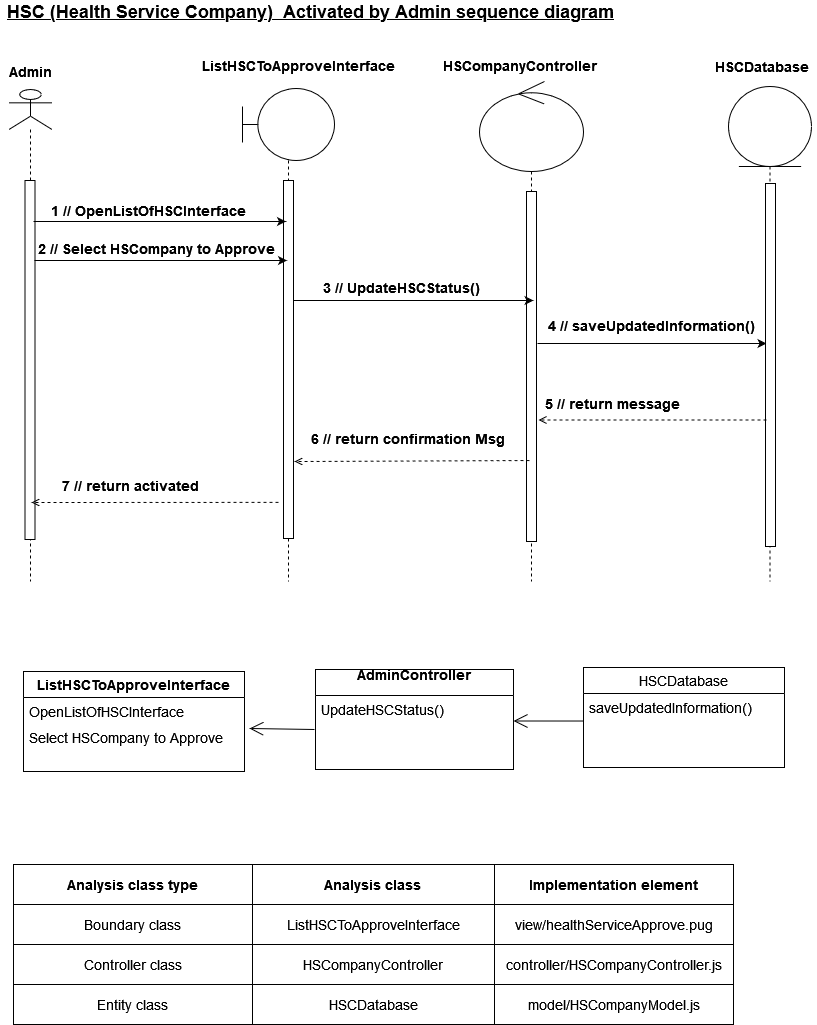

The diagram above was exported from draw.io. Its source (the exported page's mxGraphModel, read from the mxfile embedded in the PNG):
<mxGraphModel dx="3658" dy="2632" grid="1" gridSize="10" guides="1" tooltips="1" connect="1" arrows="1" fold="1" page="1" pageScale="1" pageWidth="850" pageHeight="1100" math="0" shadow="0">
  <root>
    <mxCell id="0" />
    <mxCell id="1" parent="0" />
    <mxCell id="iPONVBzMXF6XQSM-_Gio-1" value="&lt;font style=&quot;font-size: 14px&quot;&gt;&lt;b&gt;HSCompanyController&lt;/b&gt;&lt;/font&gt;" style="text;html=1;resizable=0;autosize=1;align=center;verticalAlign=middle;points=[];fillColor=none;strokeColor=none;rounded=0;" parent="1" vertex="1">
      <mxGeometry x="-2090" y="-2126" width="170" height="20" as="geometry" />
    </mxCell>
    <mxCell id="iPONVBzMXF6XQSM-_Gio-2" value="&lt;font style=&quot;font-size: 14px&quot;&gt;&lt;b&gt;ListHSCToApproveInterface&lt;/b&gt;&lt;/font&gt;" style="text;html=1;resizable=0;autosize=1;align=center;verticalAlign=middle;points=[];fillColor=none;strokeColor=none;rounded=0;" parent="1" vertex="1">
      <mxGeometry x="-2331" y="-2126" width="210" height="20" as="geometry" />
    </mxCell>
    <mxCell id="iPONVBzMXF6XQSM-_Gio-3" value="&lt;font style=&quot;font-size: 14px&quot;&gt;&lt;b&gt;HSCDatabase&lt;/b&gt;&lt;/font&gt;" style="text;html=1;resizable=0;autosize=1;align=center;verticalAlign=middle;points=[];fillColor=none;strokeColor=none;rounded=0;" parent="1" vertex="1">
      <mxGeometry x="-1818" y="-2125" width="110" height="20" as="geometry" />
    </mxCell>
    <mxCell id="iPONVBzMXF6XQSM-_Gio-4" value="" style="shape=umlLifeline;participant=umlActor;perimeter=lifelinePerimeter;whiteSpace=wrap;html=1;container=1;collapsible=0;recursiveResize=0;verticalAlign=top;spacingTop=36;outlineConnect=0;fontSize=14;" parent="1" vertex="1">
      <mxGeometry x="-2515.5" y="-2092" width="43" height="492" as="geometry" />
    </mxCell>
    <mxCell id="iPONVBzMXF6XQSM-_Gio-5" value="" style="html=1;points=[];perimeter=orthogonalPerimeter;fontSize=14;" parent="iPONVBzMXF6XQSM-_Gio-4" vertex="1">
      <mxGeometry x="16" y="91" width="10" height="359" as="geometry" />
    </mxCell>
    <mxCell id="gqSiId_f9DUEsVopz-5H-1" value="" style="endArrow=open;html=1;rounded=0;dashed=1;endFill=0;exitX=-0.5;exitY=0.899;exitDx=0;exitDy=0;exitPerimeter=0;" edge="1" parent="iPONVBzMXF6XQSM-_Gio-4" source="iPONVBzMXF6XQSM-_Gio-11">
      <mxGeometry width="50" height="50" relative="1" as="geometry">
        <mxPoint x="257.5" y="411.99700000000007" as="sourcePoint" />
        <mxPoint x="22.5" y="412.99" as="targetPoint" />
      </mxGeometry>
    </mxCell>
    <mxCell id="iPONVBzMXF6XQSM-_Gio-6" value="" style="shape=umlLifeline;participant=umlControl;perimeter=lifelinePerimeter;whiteSpace=wrap;html=1;container=1;collapsible=0;recursiveResize=0;verticalAlign=top;spacingTop=36;outlineConnect=0;fontSize=14;size=90;" parent="1" vertex="1">
      <mxGeometry x="-2045" y="-2100" width="104" height="500" as="geometry" />
    </mxCell>
    <mxCell id="iPONVBzMXF6XQSM-_Gio-7" value="" style="html=1;points=[];perimeter=orthogonalPerimeter;fontSize=14;" parent="iPONVBzMXF6XQSM-_Gio-6" vertex="1">
      <mxGeometry x="47" y="110" width="10" height="350" as="geometry" />
    </mxCell>
    <mxCell id="iPONVBzMXF6XQSM-_Gio-8" value="" style="endArrow=classic;html=1;rounded=0;fontSize=14;" parent="iPONVBzMXF6XQSM-_Gio-6" edge="1">
      <mxGeometry width="50" height="50" relative="1" as="geometry">
        <mxPoint x="58" y="262" as="sourcePoint" />
        <mxPoint x="287" y="262" as="targetPoint" />
        <Array as="points">
          <mxPoint x="131" y="262" />
        </Array>
      </mxGeometry>
    </mxCell>
    <mxCell id="iPONVBzMXF6XQSM-_Gio-9" value="&lt;b&gt;5 // return message&lt;br&gt;&lt;/b&gt;" style="text;whiteSpace=wrap;html=1;fontSize=14;" parent="iPONVBzMXF6XQSM-_Gio-6" vertex="1">
      <mxGeometry x="64" y="308" width="200" height="30" as="geometry" />
    </mxCell>
    <mxCell id="iPONVBzMXF6XQSM-_Gio-10" value="" style="shape=umlLifeline;participant=umlBoundary;perimeter=lifelinePerimeter;whiteSpace=wrap;html=1;container=1;collapsible=0;recursiveResize=0;verticalAlign=top;spacingTop=36;outlineConnect=0;fontSize=14;size=72;" parent="1" vertex="1">
      <mxGeometry x="-2282" y="-2093" width="92" height="493" as="geometry" />
    </mxCell>
    <mxCell id="iPONVBzMXF6XQSM-_Gio-11" value="" style="html=1;points=[];perimeter=orthogonalPerimeter;fontSize=14;" parent="iPONVBzMXF6XQSM-_Gio-10" vertex="1">
      <mxGeometry x="41" y="92" width="10" height="358" as="geometry" />
    </mxCell>
    <mxCell id="iPONVBzMXF6XQSM-_Gio-12" value="" style="endArrow=open;html=1;rounded=0;dashed=1;endFill=0;exitX=-0.1;exitY=0.501;exitDx=0;exitDy=0;exitPerimeter=0;" parent="iPONVBzMXF6XQSM-_Gio-10" edge="1">
      <mxGeometry width="50" height="50" relative="1" as="geometry">
        <mxPoint x="287" y="372.00700000000006" as="sourcePoint" />
        <mxPoint x="52" y="373" as="targetPoint" />
      </mxGeometry>
    </mxCell>
    <mxCell id="iPONVBzMXF6XQSM-_Gio-13" value="" style="shape=umlLifeline;participant=umlEntity;perimeter=lifelinePerimeter;whiteSpace=wrap;html=1;container=1;collapsible=0;recursiveResize=0;verticalAlign=top;spacingTop=36;outlineConnect=0;fontSize=14;size=80;" parent="1" vertex="1">
      <mxGeometry x="-1796" y="-2095" width="83" height="495" as="geometry" />
    </mxCell>
    <mxCell id="iPONVBzMXF6XQSM-_Gio-14" value="" style="html=1;points=[];perimeter=orthogonalPerimeter;fontSize=14;" parent="iPONVBzMXF6XQSM-_Gio-13" vertex="1">
      <mxGeometry x="37" y="97" width="10" height="363" as="geometry" />
    </mxCell>
    <mxCell id="iPONVBzMXF6XQSM-_Gio-15" value="&lt;b&gt;Admin&lt;/b&gt;" style="text;html=1;resizable=0;autosize=1;align=center;verticalAlign=middle;points=[];fillColor=none;strokeColor=none;rounded=0;fontSize=14;" parent="1" vertex="1">
      <mxGeometry x="-2524" y="-2120" width="60" height="20" as="geometry" />
    </mxCell>
    <mxCell id="iPONVBzMXF6XQSM-_Gio-16" value="&lt;font style=&quot;font-size: 18px&quot;&gt;&lt;b&gt;HSC (Health Service Company)&amp;nbsp; Activated by Admin sequence diagram &lt;br&gt;&lt;/b&gt;&lt;/font&gt;" style="text;html=1;resizable=0;autosize=1;align=center;verticalAlign=middle;points=[];fillColor=none;strokeColor=none;rounded=0;fontSize=14;fontStyle=4" parent="1" vertex="1">
      <mxGeometry x="-2524" y="-2180" width="620" height="20" as="geometry" />
    </mxCell>
    <mxCell id="iPONVBzMXF6XQSM-_Gio-17" value="" style="endArrow=classic;html=1;rounded=0;fontSize=14;" parent="1" edge="1">
      <mxGeometry width="50" height="50" relative="1" as="geometry">
        <mxPoint x="-2491" y="-1960" as="sourcePoint" />
        <mxPoint x="-2238.5" y="-1960" as="targetPoint" />
      </mxGeometry>
    </mxCell>
    <mxCell id="iPONVBzMXF6XQSM-_Gio-18" value="" style="endArrow=classic;html=1;rounded=0;fontSize=14;" parent="1" edge="1">
      <mxGeometry width="50" height="50" relative="1" as="geometry">
        <mxPoint x="-2231" y="-1881" as="sourcePoint" />
        <mxPoint x="-1991" y="-1881" as="targetPoint" />
        <Array as="points">
          <mxPoint x="-2051" y="-1881" />
        </Array>
      </mxGeometry>
    </mxCell>
    <mxCell id="iPONVBzMXF6XQSM-_Gio-19" value="&lt;b&gt;1 // OpenListOfHSCInterface&lt;br&gt;&lt;/b&gt;" style="text;html=1;align=center;verticalAlign=middle;resizable=0;points=[];autosize=1;strokeColor=none;fillColor=none;fontSize=14;" parent="1" vertex="1">
      <mxGeometry x="-2481" y="-1981" width="210" height="20" as="geometry" />
    </mxCell>
    <mxCell id="iPONVBzMXF6XQSM-_Gio-20" value="&lt;b&gt;3 // UpdateHSCStatus()&lt;/b&gt;" style="text;html=1;align=center;verticalAlign=middle;resizable=0;points=[];autosize=1;strokeColor=none;fillColor=none;fontSize=14;" parent="1" vertex="1">
      <mxGeometry x="-2208" y="-1904" width="170" height="20" as="geometry" />
    </mxCell>
    <mxCell id="iPONVBzMXF6XQSM-_Gio-21" value="&lt;b&gt;2 // Select HSCompany to Approve&lt;br&gt;&lt;/b&gt;" style="text;html=1;align=center;verticalAlign=middle;resizable=0;points=[];autosize=1;strokeColor=none;fillColor=none;fontSize=14;" parent="1" vertex="1">
      <mxGeometry x="-2493" y="-1943" width="250" height="20" as="geometry" />
    </mxCell>
    <mxCell id="iPONVBzMXF6XQSM-_Gio-22" value="" style="endArrow=classic;html=1;rounded=0;fontSize=14;" parent="1" edge="1">
      <mxGeometry width="50" height="50" relative="1" as="geometry">
        <mxPoint x="-2490" y="-1921" as="sourcePoint" />
        <mxPoint x="-2237.5" y="-1921" as="targetPoint" />
      </mxGeometry>
    </mxCell>
    <mxCell id="iPONVBzMXF6XQSM-_Gio-23" value="&lt;b&gt;4 // saveUpdatedInformation()&lt;/b&gt;" style="text;whiteSpace=wrap;html=1;fontSize=14;" parent="1" vertex="1">
      <mxGeometry x="-1978" y="-1870" width="210" height="30" as="geometry" />
    </mxCell>
    <mxCell id="iPONVBzMXF6XQSM-_Gio-24" value="" style="endArrow=open;html=1;rounded=0;dashed=1;endFill=0;" parent="1" edge="1">
      <mxGeometry width="50" height="50" relative="1" as="geometry">
        <mxPoint x="-1758" y="-1761.5" as="sourcePoint" />
        <mxPoint x="-1986" y="-1761.5" as="targetPoint" />
      </mxGeometry>
    </mxCell>
    <mxCell id="iPONVBzMXF6XQSM-_Gio-25" value="&lt;b&gt;6 // return confirmation Msg&lt;br&gt;&lt;/b&gt;" style="text;whiteSpace=wrap;html=1;fontSize=14;" parent="1" vertex="1">
      <mxGeometry x="-2215" y="-1757" width="205" height="30" as="geometry" />
    </mxCell>
    <mxCell id="iPONVBzMXF6XQSM-_Gio-26" value="ListHSCToApproveInterface" style="swimlane;fontStyle=1;childLayout=stackLayout;horizontal=1;startSize=26;fillColor=none;horizontalStack=0;resizeParent=1;resizeParentMax=0;resizeLast=0;collapsible=1;marginBottom=0;fontSize=14;" parent="1" vertex="1">
      <mxGeometry x="-2501" y="-1510" width="221" height="100" as="geometry" />
    </mxCell>
    <mxCell id="iPONVBzMXF6XQSM-_Gio-27" value="OpenListOfHSCInterface&#10;" style="text;strokeColor=none;fillColor=none;align=left;verticalAlign=top;spacingLeft=4;spacingRight=4;overflow=hidden;rotatable=0;points=[[0,0.5],[1,0.5]];portConstraint=eastwest;fontSize=14;fontStyle=0" parent="iPONVBzMXF6XQSM-_Gio-26" vertex="1">
      <mxGeometry y="26" width="221" height="26" as="geometry" />
    </mxCell>
    <mxCell id="iPONVBzMXF6XQSM-_Gio-28" value="Select HSCompany to Approve&#10;" style="text;strokeColor=none;fillColor=none;align=left;verticalAlign=top;spacingLeft=4;spacingRight=4;overflow=hidden;rotatable=0;points=[[0,0.5],[1,0.5]];portConstraint=eastwest;fontSize=14;" parent="iPONVBzMXF6XQSM-_Gio-26" vertex="1">
      <mxGeometry y="52" width="221" height="48" as="geometry" />
    </mxCell>
    <mxCell id="iPONVBzMXF6XQSM-_Gio-29" value="AdminController&#10;" style="swimlane;fontStyle=1;childLayout=stackLayout;horizontal=1;startSize=26;fillColor=none;horizontalStack=0;resizeParent=1;resizeParentMax=0;resizeLast=0;collapsible=1;marginBottom=0;fontSize=14;" parent="1" vertex="1">
      <mxGeometry x="-2209" y="-1512" width="198" height="100" as="geometry" />
    </mxCell>
    <mxCell id="iPONVBzMXF6XQSM-_Gio-30" value="UpdateHSCStatus()" style="text;strokeColor=none;fillColor=none;align=left;verticalAlign=top;spacingLeft=4;spacingRight=4;overflow=hidden;rotatable=0;points=[[0,0.5],[1,0.5]];portConstraint=eastwest;fontSize=14;fontStyle=0" parent="iPONVBzMXF6XQSM-_Gio-29" vertex="1">
      <mxGeometry y="26" width="198" height="74" as="geometry" />
    </mxCell>
    <mxCell id="iPONVBzMXF6XQSM-_Gio-31" value="HSCDatabase" style="swimlane;fontStyle=0;childLayout=stackLayout;horizontal=1;startSize=26;fillColor=none;horizontalStack=0;resizeParent=1;resizeParentMax=0;resizeLast=0;collapsible=1;marginBottom=0;fontSize=14;" parent="1" vertex="1">
      <mxGeometry x="-1941" y="-1514" width="201" height="100" as="geometry" />
    </mxCell>
    <mxCell id="iPONVBzMXF6XQSM-_Gio-32" value="saveUpdatedInformation()" style="text;strokeColor=none;fillColor=none;align=left;verticalAlign=top;spacingLeft=4;spacingRight=4;overflow=hidden;rotatable=0;points=[[0,0.5],[1,0.5]];portConstraint=eastwest;fontSize=14;" parent="iPONVBzMXF6XQSM-_Gio-31" vertex="1">
      <mxGeometry y="26" width="201" height="74" as="geometry" />
    </mxCell>
    <mxCell id="iPONVBzMXF6XQSM-_Gio-33" value="" style="endArrow=open;endFill=1;endSize=12;html=1;rounded=0;fontSize=14;exitX=0;exitY=0.5;exitDx=0;exitDy=0;entryX=1;entryY=0.324;entryDx=0;entryDy=0;entryPerimeter=0;" parent="1" edge="1">
      <mxGeometry width="160" relative="1" as="geometry">
        <mxPoint x="-1941" y="-1460.48" as="sourcePoint" />
        <mxPoint x="-2011.0000000000005" y="-1460.504" as="targetPoint" />
      </mxGeometry>
    </mxCell>
    <mxCell id="iPONVBzMXF6XQSM-_Gio-34" value="" style="endArrow=open;endFill=1;endSize=12;html=1;rounded=0;fontSize=14;exitX=0;exitY=0.5;exitDx=0;exitDy=0;entryX=0.995;entryY=1.192;entryDx=0;entryDy=0;entryPerimeter=0;" parent="1" edge="1">
      <mxGeometry width="160" relative="1" as="geometry">
        <mxPoint x="-2210" y="-1451.9999999999998" as="sourcePoint" />
        <mxPoint x="-2275" y="-1453.008" as="targetPoint" />
      </mxGeometry>
    </mxCell>
    <mxCell id="iPONVBzMXF6XQSM-_Gio-35" value="" style="shape=table;startSize=0;container=1;collapsible=0;childLayout=tableLayout;fontSize=14;" parent="1" vertex="1">
      <mxGeometry x="-2511" y="-1317" width="720" height="160" as="geometry" />
    </mxCell>
    <mxCell id="iPONVBzMXF6XQSM-_Gio-36" value="" style="shape=tableRow;horizontal=0;startSize=0;swimlaneHead=0;swimlaneBody=0;top=0;left=0;bottom=0;right=0;collapsible=0;dropTarget=0;fillColor=none;points=[[0,0.5],[1,0.5]];portConstraint=eastwest;fontSize=14;" parent="iPONVBzMXF6XQSM-_Gio-35" vertex="1">
      <mxGeometry width="720" height="40" as="geometry" />
    </mxCell>
    <mxCell id="iPONVBzMXF6XQSM-_Gio-37" value="&lt;b&gt;Analysis class type&lt;br&gt;&lt;/b&gt;" style="shape=partialRectangle;html=1;whiteSpace=wrap;connectable=0;overflow=hidden;fillColor=none;top=0;left=0;bottom=0;right=0;pointerEvents=1;fontSize=14;" parent="iPONVBzMXF6XQSM-_Gio-36" vertex="1">
      <mxGeometry width="239" height="40" as="geometry">
        <mxRectangle width="239" height="40" as="alternateBounds" />
      </mxGeometry>
    </mxCell>
    <mxCell id="iPONVBzMXF6XQSM-_Gio-38" value="&lt;b&gt;Analysis class&lt;br&gt;&lt;/b&gt;" style="shape=partialRectangle;html=1;whiteSpace=wrap;connectable=0;overflow=hidden;fillColor=none;top=0;left=0;bottom=0;right=0;pointerEvents=1;fontSize=14;" parent="iPONVBzMXF6XQSM-_Gio-36" vertex="1">
      <mxGeometry x="239" width="242" height="40" as="geometry">
        <mxRectangle width="242" height="40" as="alternateBounds" />
      </mxGeometry>
    </mxCell>
    <mxCell id="iPONVBzMXF6XQSM-_Gio-39" value="&lt;b&gt;Implementation element&lt;br&gt;&lt;/b&gt;" style="shape=partialRectangle;html=1;whiteSpace=wrap;connectable=0;overflow=hidden;fillColor=none;top=0;left=0;bottom=0;right=0;pointerEvents=1;fontSize=14;" parent="iPONVBzMXF6XQSM-_Gio-36" vertex="1">
      <mxGeometry x="481" width="239" height="40" as="geometry">
        <mxRectangle width="239" height="40" as="alternateBounds" />
      </mxGeometry>
    </mxCell>
    <mxCell id="iPONVBzMXF6XQSM-_Gio-40" value="" style="shape=tableRow;horizontal=0;startSize=0;swimlaneHead=0;swimlaneBody=0;top=0;left=0;bottom=0;right=0;collapsible=0;dropTarget=0;fillColor=none;points=[[0,0.5],[1,0.5]];portConstraint=eastwest;fontSize=14;" parent="iPONVBzMXF6XQSM-_Gio-35" vertex="1">
      <mxGeometry y="40" width="720" height="40" as="geometry" />
    </mxCell>
    <mxCell id="iPONVBzMXF6XQSM-_Gio-41" value="Boundary class" style="shape=partialRectangle;html=1;whiteSpace=wrap;connectable=0;overflow=hidden;fillColor=none;top=0;left=0;bottom=0;right=0;pointerEvents=1;fontSize=14;" parent="iPONVBzMXF6XQSM-_Gio-40" vertex="1">
      <mxGeometry width="239" height="40" as="geometry">
        <mxRectangle width="239" height="40" as="alternateBounds" />
      </mxGeometry>
    </mxCell>
    <mxCell id="iPONVBzMXF6XQSM-_Gio-42" value="ListHSCToApproveInterface" style="shape=partialRectangle;html=1;whiteSpace=wrap;connectable=0;overflow=hidden;fillColor=none;top=0;left=0;bottom=0;right=0;pointerEvents=1;fontSize=14;" parent="iPONVBzMXF6XQSM-_Gio-40" vertex="1">
      <mxGeometry x="239" width="242" height="40" as="geometry">
        <mxRectangle width="242" height="40" as="alternateBounds" />
      </mxGeometry>
    </mxCell>
    <mxCell id="iPONVBzMXF6XQSM-_Gio-43" value="view/healthServiceApprove.pug" style="shape=partialRectangle;html=1;whiteSpace=wrap;connectable=0;overflow=hidden;fillColor=none;top=0;left=0;bottom=0;right=0;pointerEvents=1;fontSize=14;" parent="iPONVBzMXF6XQSM-_Gio-40" vertex="1">
      <mxGeometry x="481" width="239" height="40" as="geometry">
        <mxRectangle width="239" height="40" as="alternateBounds" />
      </mxGeometry>
    </mxCell>
    <mxCell id="iPONVBzMXF6XQSM-_Gio-44" value="" style="shape=tableRow;horizontal=0;startSize=0;swimlaneHead=0;swimlaneBody=0;top=0;left=0;bottom=0;right=0;collapsible=0;dropTarget=0;fillColor=none;points=[[0,0.5],[1,0.5]];portConstraint=eastwest;fontSize=14;" parent="iPONVBzMXF6XQSM-_Gio-35" vertex="1">
      <mxGeometry y="80" width="720" height="40" as="geometry" />
    </mxCell>
    <mxCell id="iPONVBzMXF6XQSM-_Gio-45" value="Controller class" style="shape=partialRectangle;html=1;whiteSpace=wrap;connectable=0;overflow=hidden;fillColor=none;top=0;left=0;bottom=0;right=0;pointerEvents=1;fontSize=14;" parent="iPONVBzMXF6XQSM-_Gio-44" vertex="1">
      <mxGeometry width="239" height="40" as="geometry">
        <mxRectangle width="239" height="40" as="alternateBounds" />
      </mxGeometry>
    </mxCell>
    <mxCell id="iPONVBzMXF6XQSM-_Gio-46" value="HSCompanyController" style="shape=partialRectangle;html=1;whiteSpace=wrap;connectable=0;overflow=hidden;fillColor=none;top=0;left=0;bottom=0;right=0;pointerEvents=1;fontSize=14;" parent="iPONVBzMXF6XQSM-_Gio-44" vertex="1">
      <mxGeometry x="239" width="242" height="40" as="geometry">
        <mxRectangle width="242" height="40" as="alternateBounds" />
      </mxGeometry>
    </mxCell>
    <mxCell id="iPONVBzMXF6XQSM-_Gio-47" value="controller/HSCompanyController.js" style="shape=partialRectangle;html=1;whiteSpace=wrap;connectable=0;overflow=hidden;fillColor=none;top=0;left=0;bottom=0;right=0;pointerEvents=1;fontSize=14;" parent="iPONVBzMXF6XQSM-_Gio-44" vertex="1">
      <mxGeometry x="481" width="239" height="40" as="geometry">
        <mxRectangle width="239" height="40" as="alternateBounds" />
      </mxGeometry>
    </mxCell>
    <mxCell id="iPONVBzMXF6XQSM-_Gio-48" value="" style="shape=tableRow;horizontal=0;startSize=0;swimlaneHead=0;swimlaneBody=0;top=0;left=0;bottom=0;right=0;collapsible=0;dropTarget=0;fillColor=none;points=[[0,0.5],[1,0.5]];portConstraint=eastwest;fontSize=14;" parent="iPONVBzMXF6XQSM-_Gio-35" vertex="1">
      <mxGeometry y="120" width="720" height="40" as="geometry" />
    </mxCell>
    <mxCell id="iPONVBzMXF6XQSM-_Gio-49" value="Entity class" style="shape=partialRectangle;html=1;whiteSpace=wrap;connectable=0;overflow=hidden;fillColor=none;top=0;left=0;bottom=0;right=0;pointerEvents=1;fontSize=14;" parent="iPONVBzMXF6XQSM-_Gio-48" vertex="1">
      <mxGeometry width="239" height="40" as="geometry">
        <mxRectangle width="239" height="40" as="alternateBounds" />
      </mxGeometry>
    </mxCell>
    <mxCell id="iPONVBzMXF6XQSM-_Gio-50" value="HSCDatabase" style="shape=partialRectangle;html=1;whiteSpace=wrap;connectable=0;overflow=hidden;fillColor=none;top=0;left=0;bottom=0;right=0;pointerEvents=1;fontSize=14;" parent="iPONVBzMXF6XQSM-_Gio-48" vertex="1">
      <mxGeometry x="239" width="242" height="40" as="geometry">
        <mxRectangle width="242" height="40" as="alternateBounds" />
      </mxGeometry>
    </mxCell>
    <mxCell id="iPONVBzMXF6XQSM-_Gio-51" value="model/HSCompanyModel.js" style="shape=partialRectangle;html=1;whiteSpace=wrap;connectable=0;overflow=hidden;fillColor=none;top=0;left=0;bottom=0;right=0;pointerEvents=1;fontSize=14;" parent="iPONVBzMXF6XQSM-_Gio-48" vertex="1">
      <mxGeometry x="481" width="239" height="40" as="geometry">
        <mxRectangle width="239" height="40" as="alternateBounds" />
      </mxGeometry>
    </mxCell>
    <mxCell id="gqSiId_f9DUEsVopz-5H-2" value="&lt;b&gt;7 // return activated&lt;br&gt;&lt;/b&gt;" style="text;whiteSpace=wrap;html=1;fontSize=14;" vertex="1" parent="1">
      <mxGeometry x="-2464" y="-1710" width="205" height="30" as="geometry" />
    </mxCell>
  </root>
</mxGraphModel>